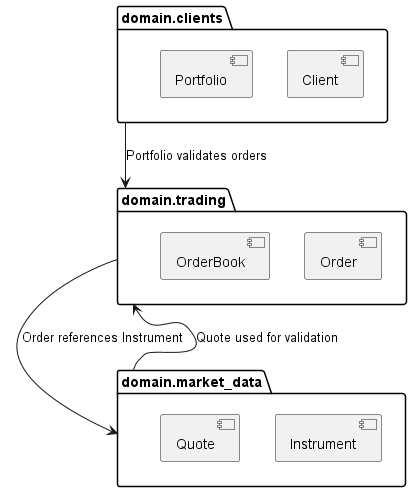

The diagram above was rendered by PlantUML. Its source (embedded in the PNG):
@startuml
package "domain.clients" as clients {
  [Client]
  [Portfolio]
}

package "domain.trading" as trading {
  [Order]
  [OrderBook]
}

package "domain.market_data" as market {
  [Instrument]
  [Quote]
}

clients --> trading : Portfolio validates orders
trading --> market : Order references Instrument
market --> trading : Quote used for validation

@enduml